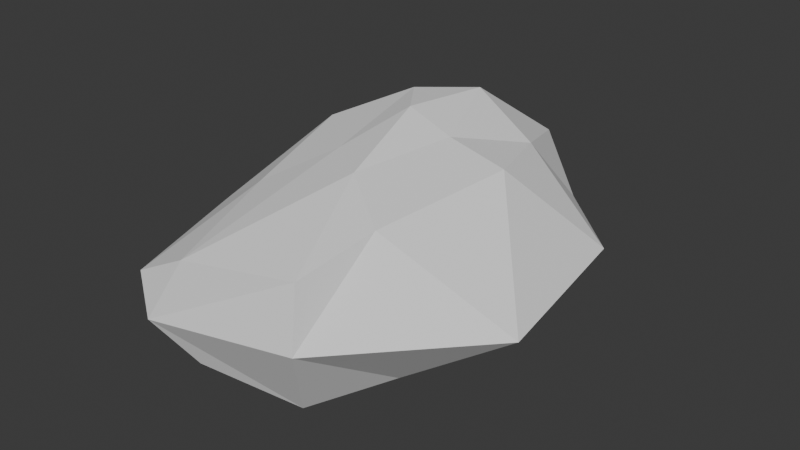 # Source: Cloud1.blend  (saved by Blender 4.1.24; exported with 4.5.12 LTS)
import bpy
from mathutils import Matrix  # noqa: F401  (used for matrix-valued properties, if any)

bpy.ops.wm.read_factory_settings(use_empty=True)
scene = bpy.context.scene
scene.name = 'Scene'

# ---- collections
col_collection = bpy.data.collections.new('Collection'); scene.collection.children.link(col_collection)

# ---- world
world_world = bpy.data.worlds.new('World'); scene.world = world_world
world_world.use_nodes = True; world_world.node_tree.nodes.clear()
_N = world_world.node_tree.nodes; _L = world_world.node_tree.links
n0 = _N.new('ShaderNodeOutputWorld'); n0.name = 'World Output'; n0.location = (300, 300)
n1 = _N.new('ShaderNodeBackground'); n1.name = 'Background'; n1.location = (10, 300)
n1.inputs[0].default_value = (0.05088, 0.05088, 0.05088, 1.0)
_L.new(n1.outputs[0], n0.inputs[0])
n0.is_active_output = True
world_world.color = (0.05088, 0.05088, 0.05088)
world_world.use_sun_shadow = False
world_world.sun_shadow_jitter_overblur = 0.0

# ---- meshes
me_icosphere = bpy.data.meshes.new('Icosphere')
me_icosphere.from_pydata([(-0.5496, -1.518, 0.44), (0.431, -0.3279, -0.8636), (0.517, -1.168, -0.999), (1.616, -0.04193, -0.5743), (0.3902, 0.3924, -0.8665), (-0.8246, -0.1215, -0.8941), (-0.9408, -0.8974, -0.742), (-0.36, 0.7553, -0.7665), (-0.8724, 0.5579, -0.5209), (0.2838, 1.04, -0.6551), (2.698, -0.6107, -0.06436), (2.41, 0.474, 0.02387), (-1.002, -1.614, -0.2), (1.019, -1.461, -0.07591), (-2.45, -0.3994, -0.08892), (-1.299, -1.523, 0.1469), (-0.8796, 1.226, -0.004963), (-1.946, 0.521, -0.05633), (1.191, 1.082, -0.06941), (-0.1171, 1.43, 0.01678), (1.108, -0.857, 0.7168), (-0.1712, -0.5434, -1.083), (-1.372, 0.09195, 0.8126), (-0.2429, 1.144, 0.7118), (1.162, 0.5493, 0.7911), (0.3115, -0.5975, 0.9218), (0.7084, 0.02542, 1.022), (-0.3999, -0.3462, 0.8867), (-0.4586, 0.3803, 1.14), (0.2836, 0.5907, 1.176), (0.05161, 0.04441, 1.191), (1.53, 0.01141, 0.8842), (0.6376, 1.152, 0.5266), (-1.366, 0.7371, 0.5139), (-1.081, -0.6839, 0.5854), (0.8841, -1.353, 0.5117), (1.275, 0.7261, -0.7383), (-0.3574, 1.073, -0.4863), (-1.994, 0.06396, -0.7585), (-0.6271, -1.423, -0.6906), (1.292, -0.7741, -0.7498), (-0.1035, 0.07437, -0.9326)], [], [(1, 40, 2), (21, 1, 2), (21, 2, 39), (1, 41, 4), (3, 1, 4), (3, 4, 36), (21, 39, 6), (5, 21, 6), (5, 6, 38), (5, 38, 8), (7, 5, 8), (7, 8, 37), (7, 37, 9), (4, 7, 9), (4, 9, 36), (3, 36, 11), (10, 3, 11), (10, 11, 31), (2, 40, 13), (12, 2, 13), (12, 13, 35), (6, 39, 15), (14, 6, 15), (14, 15, 34), (8, 38, 17), (16, 8, 17), (16, 17, 33), (9, 37, 19), (18, 9, 19), (18, 19, 32), (10, 31, 20), (13, 10, 20), (13, 20, 35), (12, 35, 0), (15, 12, 0), (15, 0, 34), (14, 34, 22), (17, 14, 22), (17, 22, 33), (16, 33, 23), (19, 16, 23), (19, 23, 32), (18, 32, 24), (11, 18, 24), (11, 24, 31), (20, 31, 26), (25, 20, 26), (25, 26, 30), (0, 35, 25), (27, 0, 25), (27, 25, 30), (22, 34, 27), (28, 22, 27), (28, 27, 30), (23, 33, 28), (29, 23, 28), (29, 28, 30), (24, 32, 29), (26, 24, 29), (26, 29, 30), (31, 24, 26), (32, 23, 29), (33, 22, 28), (34, 0, 27), (35, 20, 25), (36, 18, 11), (37, 16, 19), (38, 14, 17), (39, 12, 15), (40, 10, 13), (36, 9, 18), (37, 8, 16), (38, 6, 14), (39, 2, 12), (40, 3, 10), (41, 7, 4), (41, 5, 7), (41, 21, 5), (40, 1, 3), (41, 1, 21)])
me_icosphere.update()

# ---- objects
ob_icosphere = bpy.data.objects.new('Icosphere', me_icosphere)

# ---- transforms, parenting, visibility, modifiers, constraints
ob_icosphere.location = (0.0, 0.0, 0.0)
ob_icosphere.scale = (1.0, 2.088, 1.332)

# ---- collection membership
col_collection.objects.link(ob_icosphere)

# ---- scene / render settings (as saved in the file)
scene.frame_start = 1; scene.frame_end = 250; scene.frame_set(1)
scene.render.engine = 'BLENDER_EEVEE_NEXT'
scene.cycles.sampling_pattern = 'TABULATED_SOBOL'
scene.eevee.ray_tracing_options.trace_max_roughness = 0.0
bpy.context.view_layer.update()

# ---- added for rendering (the .blend has no active camera and no usable light): camera, sun
cam_auto = bpy.data.cameras.new('AutoCamera')
cam_auto.lens = 50.0
cam_auto.sensor_width = 36.0
cam_auto.clip_end = 1000.0
ob_auto_camera = bpy.data.objects.new('AutoCamera', cam_auto)
scene.collection.objects.link(ob_auto_camera)
ob_auto_camera.location = (8.19325, -9.87529, 6.52737)
ob_auto_camera.rotation_euler = (1.09748, -7.21219e-08, 0.694738)
scene.camera = ob_auto_camera
light_auto_sun = bpy.data.lights.new('AutoSun', 'SUN')
light_auto_sun.energy = 3.0
light_auto_sun.angle = 0.0523599
ob_auto_sun = bpy.data.objects.new('AutoSun', light_auto_sun)
scene.collection.objects.link(ob_auto_sun)
ob_auto_sun.rotation_euler = (0.872665, 0.174533, 0.523599)
bpy.context.view_layer.update()
